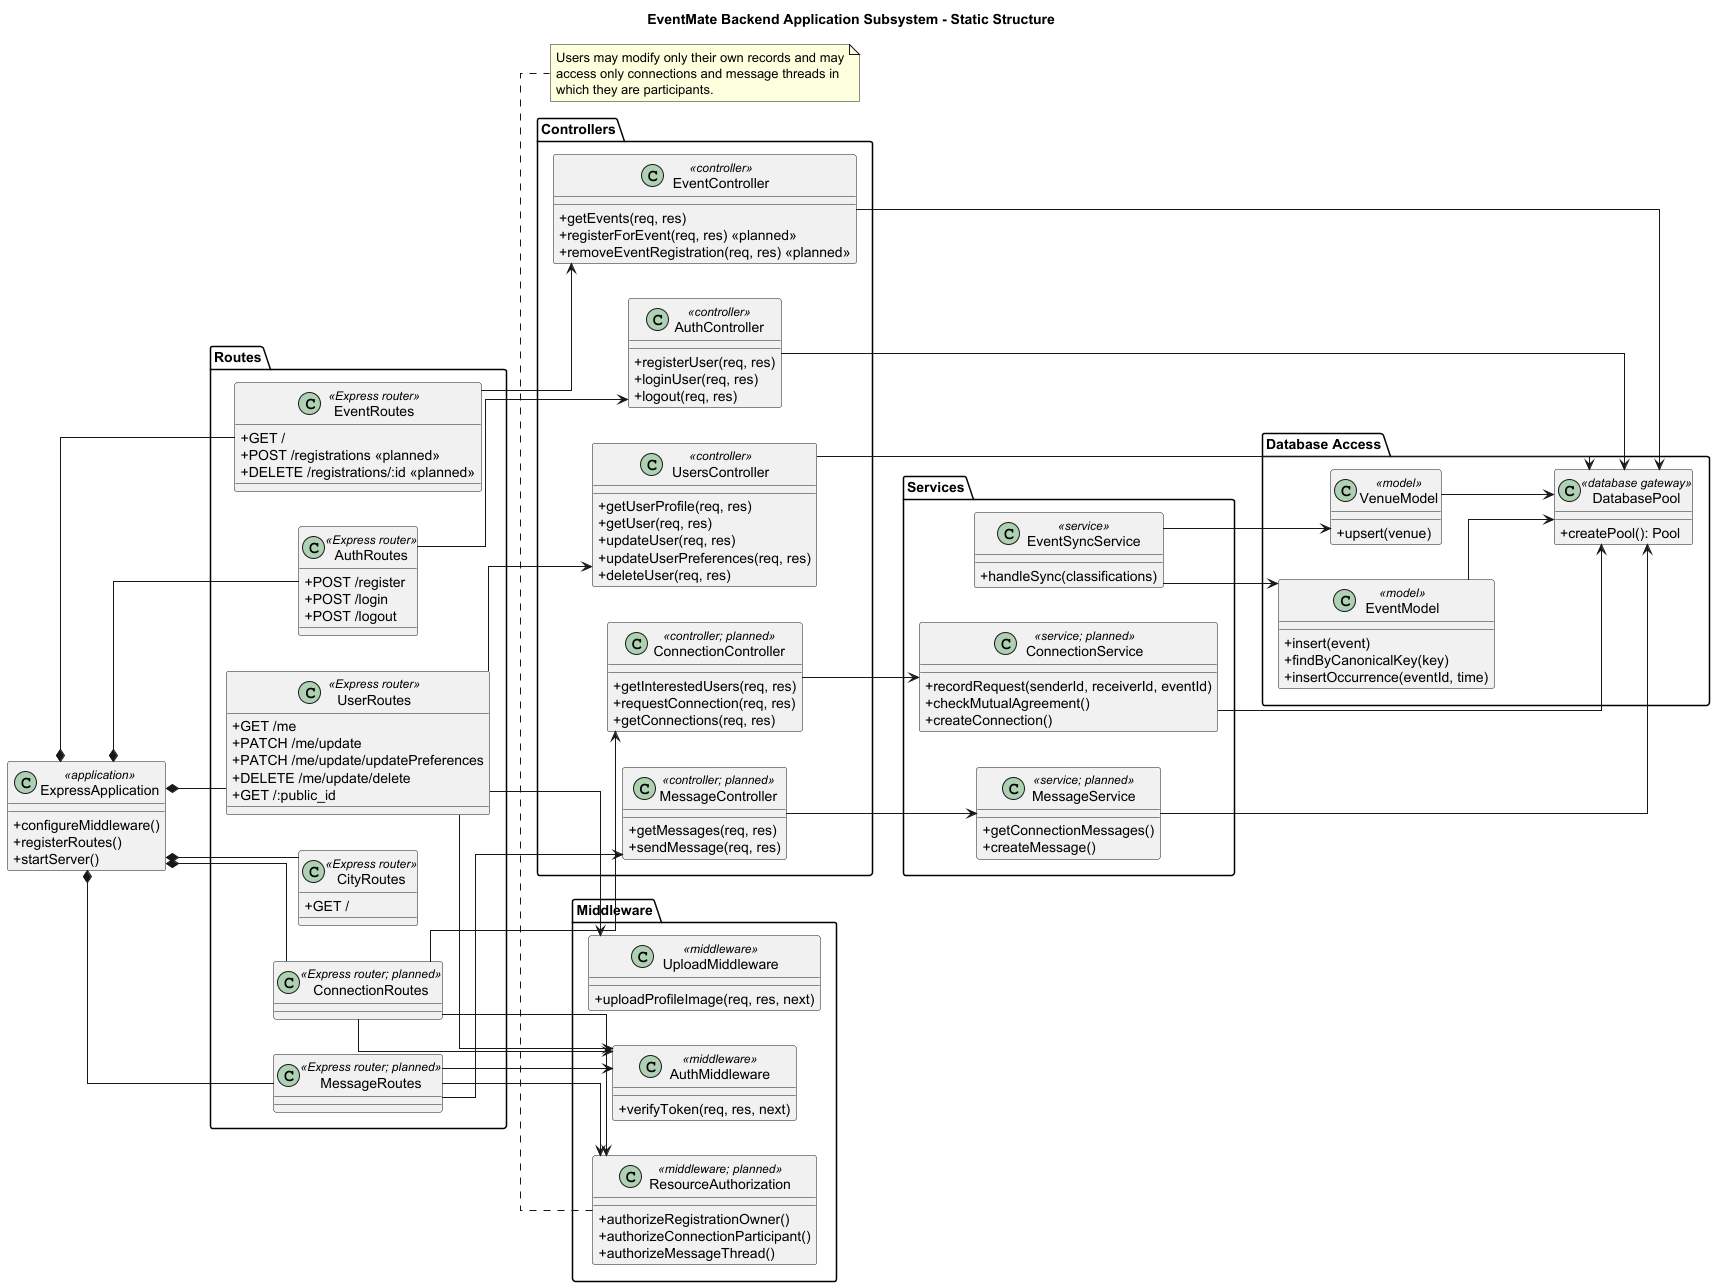

The diagram above was rendered by PlantUML. Its source (embedded in the PNG):
@startuml
title EventMate Backend Application Subsystem - Static Structure

skinparam classAttributeIconSize 0
skinparam shadowing false
skinparam linetype ortho
left to right direction

class ExpressApplication <<application>> {
    +configureMiddleware()
    +registerRoutes()
    +startServer()
}

package "Routes" {
    class AuthRoutes <<Express router>> {
        +POST /register
        +POST /login
        +POST /logout
    }
    class UserRoutes <<Express router>> {
        +GET /me
        +PATCH /me/update
        +PATCH /me/update/updatePreferences
        +DELETE /me/update/delete
        +GET /:public_id
    }
    class EventRoutes <<Express router>> {
        +GET /
        +POST /registrations <<planned>>
        +DELETE /registrations/:id <<planned>>
    }
    class CityRoutes <<Express router>> {
        +GET /
    }
    class ConnectionRoutes <<Express router; planned>>
    class MessageRoutes <<Express router; planned>>
}

package "Controllers" {
    class AuthController <<controller>> {
        +registerUser(req, res)
        +loginUser(req, res)
        +logout(req, res)
    }
    class UsersController <<controller>> {
        +getUserProfile(req, res)
        +getUser(req, res)
        +updateUser(req, res)
        +updateUserPreferences(req, res)
        +deleteUser(req, res)
    }
    class EventController <<controller>> {
        +getEvents(req, res)
        +registerForEvent(req, res) <<planned>>
        +removeEventRegistration(req, res) <<planned>>
    }
    class ConnectionController <<controller; planned>> {
        +getInterestedUsers(req, res)
        +requestConnection(req, res)
        +getConnections(req, res)
    }
    class MessageController <<controller; planned>> {
        +getMessages(req, res)
        +sendMessage(req, res)
    }
}

package "Middleware" {
    class AuthMiddleware <<middleware>> {
        +verifyToken(req, res, next)
    }
    class UploadMiddleware <<middleware>> {
        +uploadProfileImage(req, res, next)
    }
    class ResourceAuthorization <<middleware; planned>> {
        +authorizeRegistrationOwner()
        +authorizeConnectionParticipant()
        +authorizeMessageThread()
    }
}

package "Services" {
    class EventSyncService <<service>> {
        +handleSync(classifications)
    }
    class ConnectionService <<service; planned>> {
        +recordRequest(senderId, receiverId, eventId)
        +checkMutualAgreement()
        +createConnection()
    }
    class MessageService <<service; planned>> {
        +getConnectionMessages()
        +createMessage()
    }
}

package "Database Access" {
    class DatabasePool <<database gateway>> {
        +createPool(): Pool
    }
    class EventModel <<model>> {
        +insert(event)
        +findByCanonicalKey(key)
        +insertOccurrence(eventId, time)
    }
    class VenueModel <<model>> {
        +upsert(venue)
    }
}

ExpressApplication *-- AuthRoutes
ExpressApplication *-- UserRoutes
ExpressApplication *-- EventRoutes
ExpressApplication *-- CityRoutes
ExpressApplication *-- ConnectionRoutes
ExpressApplication *-- MessageRoutes

AuthRoutes --> AuthController
UserRoutes --> AuthMiddleware
UserRoutes --> UploadMiddleware
UserRoutes --> UsersController
EventRoutes --> EventController
ConnectionRoutes --> AuthMiddleware
ConnectionRoutes --> ResourceAuthorization
ConnectionRoutes --> ConnectionController
MessageRoutes --> AuthMiddleware
MessageRoutes --> ResourceAuthorization
MessageRoutes --> MessageController

AuthController --> DatabasePool
UsersController --> DatabasePool
EventController --> DatabasePool
ConnectionController --> ConnectionService
MessageController --> MessageService
ConnectionService --> DatabasePool
MessageService --> DatabasePool
EventSyncService --> EventModel
EventSyncService --> VenueModel
EventModel --> DatabasePool
VenueModel --> DatabasePool

note bottom of ResourceAuthorization
Users may modify only their own records and may
access only connections and message threads in
which they are participants.
end note

@enduml